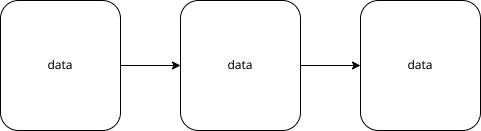

The diagram above was exported from draw.io. Its source (the exported page's mxGraphModel, read from the mxfile embedded in the PNG):
<mxGraphModel dx="591" dy="533" grid="1" gridSize="10" guides="1" tooltips="1" connect="1" arrows="1" fold="1" page="1" pageScale="1" pageWidth="850" pageHeight="1100" math="0" shadow="0">
  <root>
    <mxCell id="0" />
    <mxCell id="1" parent="0" />
    <mxCell id="5" style="edgeStyle=none;html=1;" edge="1" parent="1" source="2" target="3">
      <mxGeometry relative="1" as="geometry" />
    </mxCell>
    <mxCell id="2" value="data" style="rounded=1;whiteSpace=wrap;html=1;" vertex="1" parent="1">
      <mxGeometry x="80" y="160" width="120" height="130" as="geometry" />
    </mxCell>
    <mxCell id="6" style="edgeStyle=none;html=1;" edge="1" parent="1" source="3" target="4">
      <mxGeometry relative="1" as="geometry" />
    </mxCell>
    <mxCell id="3" value="data" style="rounded=1;whiteSpace=wrap;html=1;" vertex="1" parent="1">
      <mxGeometry x="260" y="160" width="120" height="130" as="geometry" />
    </mxCell>
    <mxCell id="4" value="data" style="rounded=1;whiteSpace=wrap;html=1;" vertex="1" parent="1">
      <mxGeometry x="440" y="160" width="120" height="130" as="geometry" />
    </mxCell>
  </root>
</mxGraphModel>